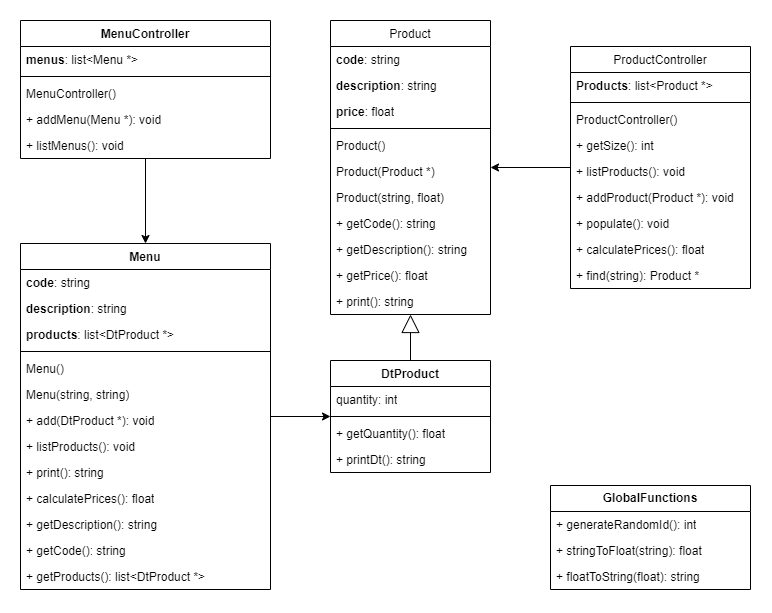

The diagram above was exported from draw.io. Its source (the exported page's mxGraphModel, read from the mxfile embedded in the PNG):
<mxGraphModel dx="1687" dy="878" grid="1" gridSize="10" guides="1" tooltips="1" connect="1" arrows="1" fold="1" page="1" pageScale="1" pageWidth="827" pageHeight="1169" math="0" shadow="0">
  <root>
    <mxCell id="WIyWlLk6GJQsqaUBKTNV-0" />
    <mxCell id="WIyWlLk6GJQsqaUBKTNV-1" parent="WIyWlLk6GJQsqaUBKTNV-0" />
    <mxCell id="zkfFHV4jXpPFQw0GAbJ--0" value="Product" style="swimlane;fontStyle=0;align=center;verticalAlign=top;childLayout=stackLayout;horizontal=1;startSize=26;horizontalStack=0;resizeParent=1;resizeLast=0;collapsible=1;marginBottom=0;rounded=0;shadow=0;strokeWidth=1;" parent="WIyWlLk6GJQsqaUBKTNV-1" vertex="1">
      <mxGeometry x="359" y="110" width="160" height="294" as="geometry">
        <mxRectangle x="230" y="140" width="160" height="26" as="alternateBounds" />
      </mxGeometry>
    </mxCell>
    <mxCell id="AtPzi6E45KEgRKyG9aGR-2" value="&lt;b&gt;code&lt;/b&gt;: string" style="text;strokeColor=none;fillColor=none;align=left;verticalAlign=top;spacingLeft=4;spacingRight=4;overflow=hidden;rotatable=0;points=[[0,0.5],[1,0.5]];portConstraint=eastwest;whiteSpace=wrap;html=1;" parent="zkfFHV4jXpPFQw0GAbJ--0" vertex="1">
      <mxGeometry y="26" width="160" height="26" as="geometry" />
    </mxCell>
    <mxCell id="AtPzi6E45KEgRKyG9aGR-3" value="&lt;b&gt;description&lt;/b&gt;: string" style="text;strokeColor=none;fillColor=none;align=left;verticalAlign=top;spacingLeft=4;spacingRight=4;overflow=hidden;rotatable=0;points=[[0,0.5],[1,0.5]];portConstraint=eastwest;whiteSpace=wrap;html=1;" parent="zkfFHV4jXpPFQw0GAbJ--0" vertex="1">
      <mxGeometry y="52" width="160" height="26" as="geometry" />
    </mxCell>
    <mxCell id="AtPzi6E45KEgRKyG9aGR-4" value="&lt;b&gt;price&lt;/b&gt;: float" style="text;strokeColor=none;fillColor=none;align=left;verticalAlign=top;spacingLeft=4;spacingRight=4;overflow=hidden;rotatable=0;points=[[0,0.5],[1,0.5]];portConstraint=eastwest;whiteSpace=wrap;html=1;" parent="zkfFHV4jXpPFQw0GAbJ--0" vertex="1">
      <mxGeometry y="78" width="160" height="26" as="geometry" />
    </mxCell>
    <mxCell id="zkfFHV4jXpPFQw0GAbJ--4" value="" style="line;html=1;strokeWidth=1;align=left;verticalAlign=middle;spacingTop=-1;spacingLeft=3;spacingRight=3;rotatable=0;labelPosition=right;points=[];portConstraint=eastwest;" parent="zkfFHV4jXpPFQw0GAbJ--0" vertex="1">
      <mxGeometry y="104" width="160" height="8" as="geometry" />
    </mxCell>
    <mxCell id="3sr3QlPvLf92MgfLDcY6-10" value="Product()" style="text;strokeColor=none;fillColor=none;align=left;verticalAlign=top;spacingLeft=4;spacingRight=4;overflow=hidden;rotatable=0;points=[[0,0.5],[1,0.5]];portConstraint=eastwest;whiteSpace=wrap;html=1;" parent="zkfFHV4jXpPFQw0GAbJ--0" vertex="1">
      <mxGeometry y="112" width="160" height="26" as="geometry" />
    </mxCell>
    <mxCell id="3sr3QlPvLf92MgfLDcY6-11" value="Product(Product *)" style="text;strokeColor=none;fillColor=none;align=left;verticalAlign=top;spacingLeft=4;spacingRight=4;overflow=hidden;rotatable=0;points=[[0,0.5],[1,0.5]];portConstraint=eastwest;whiteSpace=wrap;html=1;" parent="zkfFHV4jXpPFQw0GAbJ--0" vertex="1">
      <mxGeometry y="138" width="160" height="26" as="geometry" />
    </mxCell>
    <mxCell id="3sr3QlPvLf92MgfLDcY6-12" value="Product(string, float)" style="text;strokeColor=none;fillColor=none;align=left;verticalAlign=top;spacingLeft=4;spacingRight=4;overflow=hidden;rotatable=0;points=[[0,0.5],[1,0.5]];portConstraint=eastwest;whiteSpace=wrap;html=1;" parent="zkfFHV4jXpPFQw0GAbJ--0" vertex="1">
      <mxGeometry y="164" width="160" height="26" as="geometry" />
    </mxCell>
    <mxCell id="zkfFHV4jXpPFQw0GAbJ--5" value="+ getCode(): string" style="text;align=left;verticalAlign=top;spacingLeft=4;spacingRight=4;overflow=hidden;rotatable=0;points=[[0,0.5],[1,0.5]];portConstraint=eastwest;" parent="zkfFHV4jXpPFQw0GAbJ--0" vertex="1">
      <mxGeometry y="190" width="160" height="26" as="geometry" />
    </mxCell>
    <mxCell id="3sr3QlPvLf92MgfLDcY6-8" value="&lt;span style=&quot;text-wrap: nowrap;&quot;&gt;+&amp;nbsp;&lt;/span&gt;getDescription(): string" style="text;strokeColor=none;fillColor=none;align=left;verticalAlign=top;spacingLeft=4;spacingRight=4;overflow=hidden;rotatable=0;points=[[0,0.5],[1,0.5]];portConstraint=eastwest;whiteSpace=wrap;html=1;" parent="zkfFHV4jXpPFQw0GAbJ--0" vertex="1">
      <mxGeometry y="216" width="160" height="26" as="geometry" />
    </mxCell>
    <mxCell id="3sr3QlPvLf92MgfLDcY6-9" value="&lt;span style=&quot;text-wrap: nowrap;&quot;&gt;+&amp;nbsp;&lt;/span&gt;getPrice(): float" style="text;strokeColor=none;fillColor=none;align=left;verticalAlign=top;spacingLeft=4;spacingRight=4;overflow=hidden;rotatable=0;points=[[0,0.5],[1,0.5]];portConstraint=eastwest;whiteSpace=wrap;html=1;" parent="zkfFHV4jXpPFQw0GAbJ--0" vertex="1">
      <mxGeometry y="242" width="160" height="26" as="geometry" />
    </mxCell>
    <mxCell id="AtPzi6E45KEgRKyG9aGR-6" value="+ print(): string" style="text;strokeColor=none;fillColor=none;align=left;verticalAlign=top;spacingLeft=4;spacingRight=4;overflow=hidden;rotatable=0;points=[[0,0.5],[1,0.5]];portConstraint=eastwest;whiteSpace=wrap;html=1;" parent="zkfFHV4jXpPFQw0GAbJ--0" vertex="1">
      <mxGeometry y="268" width="160" height="26" as="geometry" />
    </mxCell>
    <mxCell id="zkfFHV4jXpPFQw0GAbJ--17" value="ProductController" style="swimlane;fontStyle=0;align=center;verticalAlign=top;childLayout=stackLayout;horizontal=1;startSize=26;horizontalStack=0;resizeParent=1;resizeLast=0;collapsible=1;marginBottom=0;rounded=0;shadow=0;strokeWidth=1;" parent="WIyWlLk6GJQsqaUBKTNV-1" vertex="1">
      <mxGeometry x="599" y="136" width="180" height="242" as="geometry">
        <mxRectangle x="550" y="140" width="160" height="26" as="alternateBounds" />
      </mxGeometry>
    </mxCell>
    <mxCell id="AtPzi6E45KEgRKyG9aGR-5" value="&lt;span style=&quot;font-weight: 700; text-wrap: nowrap;&quot;&gt;Products&lt;/span&gt;&lt;span style=&quot;text-wrap: nowrap;&quot;&gt;: list&amp;lt;Product *&amp;gt;&lt;/span&gt;" style="text;strokeColor=none;fillColor=none;align=left;verticalAlign=top;spacingLeft=4;spacingRight=4;overflow=hidden;rotatable=0;points=[[0,0.5],[1,0.5]];portConstraint=eastwest;whiteSpace=wrap;html=1;" parent="zkfFHV4jXpPFQw0GAbJ--17" vertex="1">
      <mxGeometry y="26" width="180" height="26" as="geometry" />
    </mxCell>
    <mxCell id="zkfFHV4jXpPFQw0GAbJ--23" value="" style="line;html=1;strokeWidth=1;align=left;verticalAlign=middle;spacingTop=-1;spacingLeft=3;spacingRight=3;rotatable=0;labelPosition=right;points=[];portConstraint=eastwest;" parent="zkfFHV4jXpPFQw0GAbJ--17" vertex="1">
      <mxGeometry y="52" width="180" height="8" as="geometry" />
    </mxCell>
    <mxCell id="zkfFHV4jXpPFQw0GAbJ--24" value="ProductController()" style="text;align=left;verticalAlign=top;spacingLeft=4;spacingRight=4;overflow=hidden;rotatable=0;points=[[0,0.5],[1,0.5]];portConstraint=eastwest;" parent="zkfFHV4jXpPFQw0GAbJ--17" vertex="1">
      <mxGeometry y="60" width="180" height="26" as="geometry" />
    </mxCell>
    <mxCell id="zkfFHV4jXpPFQw0GAbJ--25" value="+ getSize(): int" style="text;align=left;verticalAlign=top;spacingLeft=4;spacingRight=4;overflow=hidden;rotatable=0;points=[[0,0.5],[1,0.5]];portConstraint=eastwest;" parent="zkfFHV4jXpPFQw0GAbJ--17" vertex="1">
      <mxGeometry y="86" width="180" height="26" as="geometry" />
    </mxCell>
    <mxCell id="zkfFHV4jXpPFQw0GAbJ--21" value="+ listProducts(): void" style="text;align=left;verticalAlign=top;spacingLeft=4;spacingRight=4;overflow=hidden;rotatable=0;points=[[0,0.5],[1,0.5]];portConstraint=eastwest;rounded=0;shadow=0;html=0;" parent="zkfFHV4jXpPFQw0GAbJ--17" vertex="1">
      <mxGeometry y="112" width="180" height="26" as="geometry" />
    </mxCell>
    <mxCell id="3sr3QlPvLf92MgfLDcY6-13" value="&lt;span style=&quot;text-wrap: nowrap;&quot;&gt;+ addProduct&lt;/span&gt;(Product *): void" style="text;strokeColor=none;fillColor=none;align=left;verticalAlign=top;spacingLeft=4;spacingRight=4;overflow=hidden;rotatable=0;points=[[0,0.5],[1,0.5]];portConstraint=eastwest;whiteSpace=wrap;html=1;" parent="zkfFHV4jXpPFQw0GAbJ--17" vertex="1">
      <mxGeometry y="138" width="180" height="26" as="geometry" />
    </mxCell>
    <mxCell id="3sr3QlPvLf92MgfLDcY6-14" value="&lt;span style=&quot;text-wrap: nowrap;&quot;&gt;+&amp;nbsp;&lt;/span&gt;populate(): void" style="text;strokeColor=none;fillColor=none;align=left;verticalAlign=top;spacingLeft=4;spacingRight=4;overflow=hidden;rotatable=0;points=[[0,0.5],[1,0.5]];portConstraint=eastwest;whiteSpace=wrap;html=1;" parent="zkfFHV4jXpPFQw0GAbJ--17" vertex="1">
      <mxGeometry y="164" width="180" height="26" as="geometry" />
    </mxCell>
    <mxCell id="3sr3QlPvLf92MgfLDcY6-15" value="&lt;span style=&quot;text-wrap: nowrap;&quot;&gt;+&amp;nbsp;&lt;/span&gt;calculatePrices(): float" style="text;strokeColor=none;fillColor=none;align=left;verticalAlign=top;spacingLeft=4;spacingRight=4;overflow=hidden;rotatable=0;points=[[0,0.5],[1,0.5]];portConstraint=eastwest;whiteSpace=wrap;html=1;" parent="zkfFHV4jXpPFQw0GAbJ--17" vertex="1">
      <mxGeometry y="190" width="180" height="26" as="geometry" />
    </mxCell>
    <mxCell id="3sr3QlPvLf92MgfLDcY6-16" value="&lt;span style=&quot;text-wrap: nowrap;&quot;&gt;+&amp;nbsp;&lt;/span&gt;find(string): Product *" style="text;strokeColor=none;fillColor=none;align=left;verticalAlign=top;spacingLeft=4;spacingRight=4;overflow=hidden;rotatable=0;points=[[0,0.5],[1,0.5]];portConstraint=eastwest;whiteSpace=wrap;html=1;" parent="zkfFHV4jXpPFQw0GAbJ--17" vertex="1">
      <mxGeometry y="216" width="180" height="26" as="geometry" />
    </mxCell>
    <mxCell id="zkfFHV4jXpPFQw0GAbJ--26" value="" style="endArrow=none;shadow=0;strokeWidth=1;rounded=0;endFill=0;edgeStyle=orthogonalEdgeStyle;elbow=vertical;startArrow=classic;startFill=1;" parent="WIyWlLk6GJQsqaUBKTNV-1" source="zkfFHV4jXpPFQw0GAbJ--0" target="zkfFHV4jXpPFQw0GAbJ--17" edge="1">
      <mxGeometry x="0.5" y="41" relative="1" as="geometry">
        <mxPoint x="599" y="182" as="sourcePoint" />
        <mxPoint x="759" y="182" as="targetPoint" />
        <mxPoint x="-40" y="32" as="offset" />
      </mxGeometry>
    </mxCell>
    <mxCell id="3sr3QlPvLf92MgfLDcY6-28" style="edgeStyle=orthogonalEdgeStyle;rounded=0;orthogonalLoop=1;jettySize=auto;html=1;" parent="WIyWlLk6GJQsqaUBKTNV-1" source="3sr3QlPvLf92MgfLDcY6-17" target="3sr3QlPvLf92MgfLDcY6-23" edge="1">
      <mxGeometry relative="1" as="geometry">
        <mxPoint x="168.99999999999955" y="490" as="sourcePoint" />
        <mxPoint x="339" y="543" as="targetPoint" />
      </mxGeometry>
    </mxCell>
    <mxCell id="3sr3QlPvLf92MgfLDcY6-17" value="Menu" style="swimlane;fontStyle=1;align=center;verticalAlign=top;childLayout=stackLayout;horizontal=1;startSize=26;horizontalStack=0;resizeParent=1;resizeParentMax=0;resizeLast=0;collapsible=1;marginBottom=0;whiteSpace=wrap;html=1;" parent="WIyWlLk6GJQsqaUBKTNV-1" vertex="1">
      <mxGeometry x="49" y="333" width="250" height="346" as="geometry" />
    </mxCell>
    <mxCell id="3sr3QlPvLf92MgfLDcY6-18" value="&lt;b&gt;code&lt;/b&gt;: string" style="text;strokeColor=none;fillColor=none;align=left;verticalAlign=top;spacingLeft=4;spacingRight=4;overflow=hidden;rotatable=0;points=[[0,0.5],[1,0.5]];portConstraint=eastwest;whiteSpace=wrap;html=1;" parent="3sr3QlPvLf92MgfLDcY6-17" vertex="1">
      <mxGeometry y="26" width="250" height="26" as="geometry" />
    </mxCell>
    <mxCell id="3sr3QlPvLf92MgfLDcY6-21" value="&lt;b&gt;description&lt;/b&gt;: string" style="text;strokeColor=none;fillColor=none;align=left;verticalAlign=top;spacingLeft=4;spacingRight=4;overflow=hidden;rotatable=0;points=[[0,0.5],[1,0.5]];portConstraint=eastwest;whiteSpace=wrap;html=1;" parent="3sr3QlPvLf92MgfLDcY6-17" vertex="1">
      <mxGeometry y="52" width="250" height="26" as="geometry" />
    </mxCell>
    <mxCell id="3sr3QlPvLf92MgfLDcY6-22" value="&lt;b&gt;products&lt;/b&gt;: list&amp;lt;DtProduct *&amp;gt;" style="text;strokeColor=none;fillColor=none;align=left;verticalAlign=top;spacingLeft=4;spacingRight=4;overflow=hidden;rotatable=0;points=[[0,0.5],[1,0.5]];portConstraint=eastwest;whiteSpace=wrap;html=1;" parent="3sr3QlPvLf92MgfLDcY6-17" vertex="1">
      <mxGeometry y="78" width="250" height="26" as="geometry" />
    </mxCell>
    <mxCell id="3sr3QlPvLf92MgfLDcY6-19" value="" style="line;strokeWidth=1;fillColor=none;align=left;verticalAlign=middle;spacingTop=-1;spacingLeft=3;spacingRight=3;rotatable=0;labelPosition=right;points=[];portConstraint=eastwest;strokeColor=inherit;" parent="3sr3QlPvLf92MgfLDcY6-17" vertex="1">
      <mxGeometry y="104" width="250" height="8" as="geometry" />
    </mxCell>
    <mxCell id="3sr3QlPvLf92MgfLDcY6-20" value="Menu()" style="text;strokeColor=none;fillColor=none;align=left;verticalAlign=top;spacingLeft=4;spacingRight=4;overflow=hidden;rotatable=0;points=[[0,0.5],[1,0.5]];portConstraint=eastwest;whiteSpace=wrap;html=1;" parent="3sr3QlPvLf92MgfLDcY6-17" vertex="1">
      <mxGeometry y="112" width="250" height="26" as="geometry" />
    </mxCell>
    <mxCell id="3sr3QlPvLf92MgfLDcY6-29" value="Menu(string, string)" style="text;strokeColor=none;fillColor=none;align=left;verticalAlign=top;spacingLeft=4;spacingRight=4;overflow=hidden;rotatable=0;points=[[0,0.5],[1,0.5]];portConstraint=eastwest;whiteSpace=wrap;html=1;" parent="3sr3QlPvLf92MgfLDcY6-17" vertex="1">
      <mxGeometry y="138" width="250" height="26" as="geometry" />
    </mxCell>
    <mxCell id="3sr3QlPvLf92MgfLDcY6-30" value="&lt;span style=&quot;text-wrap: nowrap;&quot;&gt;+&amp;nbsp;&lt;/span&gt;add(DtProduct *): void" style="text;strokeColor=none;fillColor=none;align=left;verticalAlign=top;spacingLeft=4;spacingRight=4;overflow=hidden;rotatable=0;points=[[0,0.5],[1,0.5]];portConstraint=eastwest;whiteSpace=wrap;html=1;" parent="3sr3QlPvLf92MgfLDcY6-17" vertex="1">
      <mxGeometry y="164" width="250" height="26" as="geometry" />
    </mxCell>
    <mxCell id="3sr3QlPvLf92MgfLDcY6-31" value="+ listProducts(): void&amp;nbsp;" style="text;strokeColor=none;fillColor=none;align=left;verticalAlign=top;spacingLeft=4;spacingRight=4;overflow=hidden;rotatable=0;points=[[0,0.5],[1,0.5]];portConstraint=eastwest;whiteSpace=wrap;html=1;" parent="3sr3QlPvLf92MgfLDcY6-17" vertex="1">
      <mxGeometry y="190" width="250" height="26" as="geometry" />
    </mxCell>
    <mxCell id="AtPzi6E45KEgRKyG9aGR-1" value="+ print(): string" style="text;strokeColor=none;fillColor=none;align=left;verticalAlign=top;spacingLeft=4;spacingRight=4;overflow=hidden;rotatable=0;points=[[0,0.5],[1,0.5]];portConstraint=eastwest;whiteSpace=wrap;html=1;" parent="3sr3QlPvLf92MgfLDcY6-17" vertex="1">
      <mxGeometry y="216" width="250" height="26" as="geometry" />
    </mxCell>
    <mxCell id="3sr3QlPvLf92MgfLDcY6-49" value="+ calculatePrices(): float" style="text;strokeColor=none;fillColor=none;align=left;verticalAlign=top;spacingLeft=4;spacingRight=4;overflow=hidden;rotatable=0;points=[[0,0.5],[1,0.5]];portConstraint=eastwest;whiteSpace=wrap;html=1;" parent="3sr3QlPvLf92MgfLDcY6-17" vertex="1">
      <mxGeometry y="242" width="250" height="26" as="geometry" />
    </mxCell>
    <mxCell id="3sr3QlPvLf92MgfLDcY6-36" value="+ getDescription(): string" style="text;strokeColor=none;fillColor=none;align=left;verticalAlign=top;spacingLeft=4;spacingRight=4;overflow=hidden;rotatable=0;points=[[0,0.5],[1,0.5]];portConstraint=eastwest;whiteSpace=wrap;html=1;" parent="3sr3QlPvLf92MgfLDcY6-17" vertex="1">
      <mxGeometry y="268" width="250" height="26" as="geometry" />
    </mxCell>
    <mxCell id="3sr3QlPvLf92MgfLDcY6-37" value="+ getCode(): string" style="text;strokeColor=none;fillColor=none;align=left;verticalAlign=top;spacingLeft=4;spacingRight=4;overflow=hidden;rotatable=0;points=[[0,0.5],[1,0.5]];portConstraint=eastwest;whiteSpace=wrap;html=1;" parent="3sr3QlPvLf92MgfLDcY6-17" vertex="1">
      <mxGeometry y="294" width="250" height="26" as="geometry" />
    </mxCell>
    <mxCell id="3sr3QlPvLf92MgfLDcY6-32" value="+ getProducts(): list&amp;lt;DtProduct *&amp;gt;" style="text;strokeColor=none;fillColor=none;align=left;verticalAlign=top;spacingLeft=4;spacingRight=4;overflow=hidden;rotatable=0;points=[[0,0.5],[1,0.5]];portConstraint=eastwest;whiteSpace=wrap;html=1;" parent="3sr3QlPvLf92MgfLDcY6-17" vertex="1">
      <mxGeometry y="320" width="250" height="26" as="geometry" />
    </mxCell>
    <mxCell id="3sr3QlPvLf92MgfLDcY6-27" style="edgeStyle=orthogonalEdgeStyle;rounded=0;orthogonalLoop=1;jettySize=auto;html=1;endArrow=block;endFill=0;endSize=16;" parent="WIyWlLk6GJQsqaUBKTNV-1" source="3sr3QlPvLf92MgfLDcY6-23" target="zkfFHV4jXpPFQw0GAbJ--0" edge="1">
      <mxGeometry relative="1" as="geometry" />
    </mxCell>
    <mxCell id="3sr3QlPvLf92MgfLDcY6-23" value="DtProduct" style="swimlane;fontStyle=1;align=center;verticalAlign=top;childLayout=stackLayout;horizontal=1;startSize=26;horizontalStack=0;resizeParent=1;resizeParentMax=0;resizeLast=0;collapsible=1;marginBottom=0;whiteSpace=wrap;html=1;" parent="WIyWlLk6GJQsqaUBKTNV-1" vertex="1">
      <mxGeometry x="359" y="450" width="160" height="112" as="geometry" />
    </mxCell>
    <mxCell id="3sr3QlPvLf92MgfLDcY6-24" value="quantity: int" style="text;strokeColor=none;fillColor=none;align=left;verticalAlign=top;spacingLeft=4;spacingRight=4;overflow=hidden;rotatable=0;points=[[0,0.5],[1,0.5]];portConstraint=eastwest;whiteSpace=wrap;html=1;" parent="3sr3QlPvLf92MgfLDcY6-23" vertex="1">
      <mxGeometry y="26" width="160" height="26" as="geometry" />
    </mxCell>
    <mxCell id="3sr3QlPvLf92MgfLDcY6-25" value="" style="line;strokeWidth=1;fillColor=none;align=left;verticalAlign=middle;spacingTop=-1;spacingLeft=3;spacingRight=3;rotatable=0;labelPosition=right;points=[];portConstraint=eastwest;strokeColor=inherit;" parent="3sr3QlPvLf92MgfLDcY6-23" vertex="1">
      <mxGeometry y="52" width="160" height="8" as="geometry" />
    </mxCell>
    <mxCell id="3sr3QlPvLf92MgfLDcY6-26" value="+ getQuantity(): float" style="text;strokeColor=none;fillColor=none;align=left;verticalAlign=top;spacingLeft=4;spacingRight=4;overflow=hidden;rotatable=0;points=[[0,0.5],[1,0.5]];portConstraint=eastwest;whiteSpace=wrap;html=1;" parent="3sr3QlPvLf92MgfLDcY6-23" vertex="1">
      <mxGeometry y="60" width="160" height="26" as="geometry" />
    </mxCell>
    <mxCell id="AtPzi6E45KEgRKyG9aGR-0" value="+ printDt(): string" style="text;strokeColor=none;fillColor=none;align=left;verticalAlign=top;spacingLeft=4;spacingRight=4;overflow=hidden;rotatable=0;points=[[0,0.5],[1,0.5]];portConstraint=eastwest;whiteSpace=wrap;html=1;" parent="3sr3QlPvLf92MgfLDcY6-23" vertex="1">
      <mxGeometry y="86" width="160" height="26" as="geometry" />
    </mxCell>
    <mxCell id="3sr3QlPvLf92MgfLDcY6-50" style="edgeStyle=orthogonalEdgeStyle;rounded=0;orthogonalLoop=1;jettySize=auto;html=1;" parent="WIyWlLk6GJQsqaUBKTNV-1" source="3sr3QlPvLf92MgfLDcY6-38" target="3sr3QlPvLf92MgfLDcY6-17" edge="1">
      <mxGeometry relative="1" as="geometry" />
    </mxCell>
    <mxCell id="3sr3QlPvLf92MgfLDcY6-38" value="MenuController" style="swimlane;fontStyle=1;align=center;verticalAlign=top;childLayout=stackLayout;horizontal=1;startSize=26;horizontalStack=0;resizeParent=1;resizeParentMax=0;resizeLast=0;collapsible=1;marginBottom=0;whiteSpace=wrap;html=1;" parent="WIyWlLk6GJQsqaUBKTNV-1" vertex="1">
      <mxGeometry x="49" y="110" width="250" height="138" as="geometry" />
    </mxCell>
    <mxCell id="3sr3QlPvLf92MgfLDcY6-39" value="&lt;b&gt;menus&lt;/b&gt;: list&amp;lt;Menu *&amp;gt;" style="text;strokeColor=none;fillColor=none;align=left;verticalAlign=top;spacingLeft=4;spacingRight=4;overflow=hidden;rotatable=0;points=[[0,0.5],[1,0.5]];portConstraint=eastwest;whiteSpace=wrap;html=1;" parent="3sr3QlPvLf92MgfLDcY6-38" vertex="1">
      <mxGeometry y="26" width="250" height="26" as="geometry" />
    </mxCell>
    <mxCell id="3sr3QlPvLf92MgfLDcY6-42" value="" style="line;strokeWidth=1;fillColor=none;align=left;verticalAlign=middle;spacingTop=-1;spacingLeft=3;spacingRight=3;rotatable=0;labelPosition=right;points=[];portConstraint=eastwest;strokeColor=inherit;" parent="3sr3QlPvLf92MgfLDcY6-38" vertex="1">
      <mxGeometry y="52" width="250" height="8" as="geometry" />
    </mxCell>
    <mxCell id="3sr3QlPvLf92MgfLDcY6-43" value="MenuController()" style="text;strokeColor=none;fillColor=none;align=left;verticalAlign=top;spacingLeft=4;spacingRight=4;overflow=hidden;rotatable=0;points=[[0,0.5],[1,0.5]];portConstraint=eastwest;whiteSpace=wrap;html=1;" parent="3sr3QlPvLf92MgfLDcY6-38" vertex="1">
      <mxGeometry y="60" width="250" height="26" as="geometry" />
    </mxCell>
    <mxCell id="3sr3QlPvLf92MgfLDcY6-45" value="&lt;span style=&quot;text-wrap: nowrap;&quot;&gt;+&amp;nbsp;&lt;/span&gt;addMenu(Menu *): void" style="text;strokeColor=none;fillColor=none;align=left;verticalAlign=top;spacingLeft=4;spacingRight=4;overflow=hidden;rotatable=0;points=[[0,0.5],[1,0.5]];portConstraint=eastwest;whiteSpace=wrap;html=1;" parent="3sr3QlPvLf92MgfLDcY6-38" vertex="1">
      <mxGeometry y="86" width="250" height="26" as="geometry" />
    </mxCell>
    <mxCell id="3sr3QlPvLf92MgfLDcY6-46" value="+ listMenus(): void&amp;nbsp;" style="text;strokeColor=none;fillColor=none;align=left;verticalAlign=top;spacingLeft=4;spacingRight=4;overflow=hidden;rotatable=0;points=[[0,0.5],[1,0.5]];portConstraint=eastwest;whiteSpace=wrap;html=1;" parent="3sr3QlPvLf92MgfLDcY6-38" vertex="1">
      <mxGeometry y="112" width="250" height="26" as="geometry" />
    </mxCell>
    <mxCell id="AtPzi6E45KEgRKyG9aGR-16" value="&lt;b&gt;GlobalFunctions&lt;/b&gt;" style="swimlane;fontStyle=0;childLayout=stackLayout;horizontal=1;startSize=26;fillColor=none;horizontalStack=0;resizeParent=1;resizeParentMax=0;resizeLast=0;collapsible=1;marginBottom=0;whiteSpace=wrap;html=1;" parent="WIyWlLk6GJQsqaUBKTNV-1" vertex="1">
      <mxGeometry x="579" y="575" width="200" height="104" as="geometry" />
    </mxCell>
    <mxCell id="AtPzi6E45KEgRKyG9aGR-18" value="+ generateRandomId(): int" style="text;strokeColor=none;fillColor=none;align=left;verticalAlign=top;spacingLeft=4;spacingRight=4;overflow=hidden;rotatable=0;points=[[0,0.5],[1,0.5]];portConstraint=eastwest;whiteSpace=wrap;html=1;" parent="AtPzi6E45KEgRKyG9aGR-16" vertex="1">
      <mxGeometry y="26" width="200" height="26" as="geometry" />
    </mxCell>
    <mxCell id="AtPzi6E45KEgRKyG9aGR-17" value="+ stringToFloat(string): float" style="text;strokeColor=none;fillColor=none;align=left;verticalAlign=top;spacingLeft=4;spacingRight=4;overflow=hidden;rotatable=0;points=[[0,0.5],[1,0.5]];portConstraint=eastwest;whiteSpace=wrap;html=1;" parent="AtPzi6E45KEgRKyG9aGR-16" vertex="1">
      <mxGeometry y="52" width="200" height="26" as="geometry" />
    </mxCell>
    <mxCell id="AtPzi6E45KEgRKyG9aGR-19" value="+ floatToString(float): string" style="text;strokeColor=none;fillColor=none;align=left;verticalAlign=top;spacingLeft=4;spacingRight=4;overflow=hidden;rotatable=0;points=[[0,0.5],[1,0.5]];portConstraint=eastwest;whiteSpace=wrap;html=1;" parent="AtPzi6E45KEgRKyG9aGR-16" vertex="1">
      <mxGeometry y="78" width="200" height="26" as="geometry" />
    </mxCell>
  </root>
</mxGraphModel>